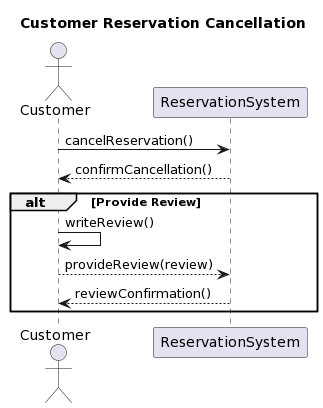

The diagram above was rendered by PlantUML. Its source (embedded in the PNG):
@startuml
title Customer Reservation Cancellation

actor Customer

participant "ReservationSystem" as ReservationSystem

Customer -> ReservationSystem: cancelReservation()
ReservationSystem --> Customer: confirmCancellation()

alt Provide Review
    Customer -> Customer: writeReview()
    Customer --> ReservationSystem: provideReview(review)
    ReservationSystem --> Customer: reviewConfirmation()
end
@enduml